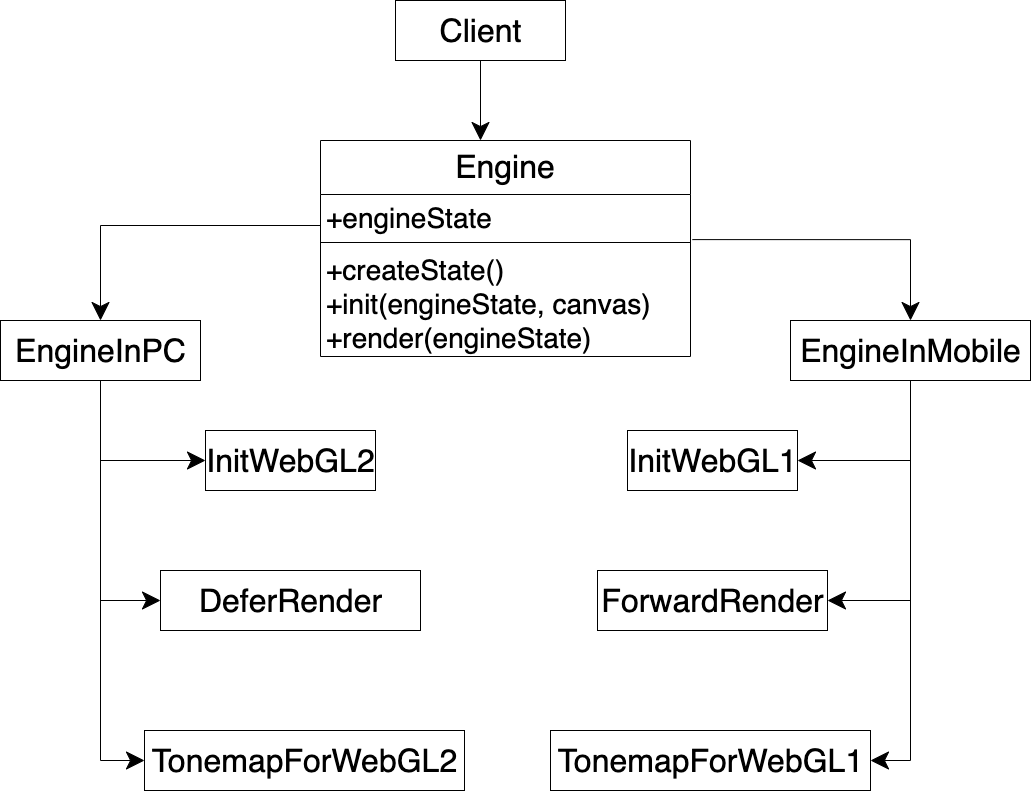

The diagram above was exported from draw.io. Its source (the exported page's mxGraphModel, read from the mxfile embedded in the PNG):
<mxGraphModel dx="1580" dy="1217" grid="1" gridSize="10" guides="1" tooltips="1" connect="1" arrows="1" fold="1" page="1" pageScale="1" pageWidth="827" pageHeight="1169" math="0" shadow="0">
  <root>
    <mxCell id="0" />
    <mxCell id="1" parent="0" />
    <mxCell id="ljXEeX-vfGUwm50TpGGy-8" style="edgeStyle=orthogonalEdgeStyle;rounded=0;orthogonalLoop=1;jettySize=auto;html=1;entryX=0;entryY=0.5;entryDx=0;entryDy=0;exitX=0.5;exitY=1;exitDx=0;exitDy=0;endSize=16;startSize=16;" parent="1" source="ljXEeX-vfGUwm50TpGGy-11" target="ljXEeX-vfGUwm50TpGGy-15" edge="1">
      <mxGeometry relative="1" as="geometry" />
    </mxCell>
    <mxCell id="ljXEeX-vfGUwm50TpGGy-9" style="edgeStyle=orthogonalEdgeStyle;rounded=0;orthogonalLoop=1;jettySize=auto;html=1;entryX=0;entryY=0.5;entryDx=0;entryDy=0;exitX=0.5;exitY=1;exitDx=0;exitDy=0;endSize=16;startSize=16;" parent="1" source="ljXEeX-vfGUwm50TpGGy-11" target="ljXEeX-vfGUwm50TpGGy-13" edge="1">
      <mxGeometry relative="1" as="geometry" />
    </mxCell>
    <mxCell id="ljXEeX-vfGUwm50TpGGy-10" style="edgeStyle=orthogonalEdgeStyle;rounded=0;orthogonalLoop=1;jettySize=auto;html=1;entryX=0;entryY=0.5;entryDx=0;entryDy=0;exitX=0.5;exitY=1;exitDx=0;exitDy=0;endSize=16;startSize=16;" parent="1" source="ljXEeX-vfGUwm50TpGGy-11" target="ljXEeX-vfGUwm50TpGGy-19" edge="1">
      <mxGeometry relative="1" as="geometry" />
    </mxCell>
    <mxCell id="ljXEeX-vfGUwm50TpGGy-11" value="EngineInPC" style="html=1;fontSize=32;" parent="1" vertex="1">
      <mxGeometry x="270" y="320" width="200" height="60" as="geometry" />
    </mxCell>
    <mxCell id="ljXEeX-vfGUwm50TpGGy-13" value="DeferRender" style="html=1;fontSize=32;" parent="1" vertex="1">
      <mxGeometry x="430" y="570" width="260" height="60" as="geometry" />
    </mxCell>
    <mxCell id="ljXEeX-vfGUwm50TpGGy-15" value="TonemapForWebGL2" style="html=1;fontSize=32;" parent="1" vertex="1">
      <mxGeometry x="414" y="730" width="320" height="60" as="geometry" />
    </mxCell>
    <mxCell id="ljXEeX-vfGUwm50TpGGy-19" value="InitWebGL2" style="html=1;fontSize=32;" parent="1" vertex="1">
      <mxGeometry x="475" y="430.0000000000002" width="170" height="60" as="geometry" />
    </mxCell>
    <mxCell id="ljXEeX-vfGUwm50TpGGy-23" style="edgeStyle=orthogonalEdgeStyle;rounded=0;orthogonalLoop=1;jettySize=auto;html=1;entryX=1;entryY=0.5;entryDx=0;entryDy=0;endSize=16;startSize=16;" parent="1" source="ljXEeX-vfGUwm50TpGGy-20" target="ljXEeX-vfGUwm50TpGGy-22" edge="1">
      <mxGeometry relative="1" as="geometry" />
    </mxCell>
    <mxCell id="ljXEeX-vfGUwm50TpGGy-33" style="edgeStyle=orthogonalEdgeStyle;rounded=0;orthogonalLoop=1;jettySize=auto;html=1;entryX=1;entryY=0.5;entryDx=0;entryDy=0;endSize=16;startSize=16;" parent="1" source="ljXEeX-vfGUwm50TpGGy-20" target="ljXEeX-vfGUwm50TpGGy-30" edge="1">
      <mxGeometry relative="1" as="geometry">
        <Array as="points">
          <mxPoint x="1180" y="760" />
        </Array>
      </mxGeometry>
    </mxCell>
    <mxCell id="84sbRBZvmM8QKyM98YLW-1" style="edgeStyle=orthogonalEdgeStyle;rounded=0;orthogonalLoop=1;jettySize=auto;html=1;entryX=1;entryY=0.5;entryDx=0;entryDy=0;endSize=16;startSize=16;" parent="1" source="ljXEeX-vfGUwm50TpGGy-20" target="ljXEeX-vfGUwm50TpGGy-29" edge="1">
      <mxGeometry relative="1" as="geometry" />
    </mxCell>
    <mxCell id="ljXEeX-vfGUwm50TpGGy-20" value="EngineInMobile" style="html=1;fontSize=32;" parent="1" vertex="1">
      <mxGeometry x="1060" y="320" width="240" height="60" as="geometry" />
    </mxCell>
    <mxCell id="ljXEeX-vfGUwm50TpGGy-22" value="ForwardRender" style="html=1;fontSize=32;" parent="1" vertex="1">
      <mxGeometry x="867" y="570" width="230" height="60" as="geometry" />
    </mxCell>
    <mxCell id="ljXEeX-vfGUwm50TpGGy-29" value="InitWebGL1" style="html=1;fontSize=32;" parent="1" vertex="1">
      <mxGeometry x="897" y="430.0000000000002" width="170" height="60" as="geometry" />
    </mxCell>
    <mxCell id="ljXEeX-vfGUwm50TpGGy-30" value="TonemapForWebGL1" style="html=1;fontSize=32;" parent="1" vertex="1">
      <mxGeometry x="820" y="730" width="320" height="60" as="geometry" />
    </mxCell>
    <mxCell id="ljXEeX-vfGUwm50TpGGy-34" value="" style="edgeStyle=orthogonalEdgeStyle;rounded=0;orthogonalLoop=1;jettySize=auto;html=1;endSize=16;startSize=16;" parent="1" source="ljXEeX-vfGUwm50TpGGy-35" edge="1">
      <mxGeometry relative="1" as="geometry">
        <mxPoint x="750.0000000000002" y="140" as="targetPoint" />
      </mxGeometry>
    </mxCell>
    <mxCell id="ljXEeX-vfGUwm50TpGGy-35" value="Client" style="html=1;fontSize=32;" parent="1" vertex="1">
      <mxGeometry x="665" y="2.2737367544323206e-13" width="170" height="60" as="geometry" />
    </mxCell>
    <mxCell id="ljXEeX-vfGUwm50TpGGy-38" style="edgeStyle=orthogonalEdgeStyle;rounded=0;orthogonalLoop=1;jettySize=auto;html=1;entryX=0.5;entryY=0;entryDx=0;entryDy=0;endSize=16;startSize=16;" parent="1" target="ljXEeX-vfGUwm50TpGGy-11" edge="1">
      <mxGeometry relative="1" as="geometry">
        <mxPoint x="590" y="225.00000000000045" as="sourcePoint" />
      </mxGeometry>
    </mxCell>
    <mxCell id="ljXEeX-vfGUwm50TpGGy-39" style="edgeStyle=orthogonalEdgeStyle;rounded=0;orthogonalLoop=1;jettySize=auto;html=1;endSize=16;startSize=16;exitX=1.005;exitY=1.025;exitDx=0;exitDy=0;exitPerimeter=0;" parent="1" source="7KPs4u_HCUBVsrgKbvDh-2" target="ljXEeX-vfGUwm50TpGGy-20" edge="1">
      <mxGeometry relative="1" as="geometry">
        <mxPoint x="942.0000000000005" y="245.00000000000045" as="sourcePoint" />
      </mxGeometry>
    </mxCell>
    <mxCell id="7KPs4u_HCUBVsrgKbvDh-1" value="Engine" style="swimlane;fontStyle=0;align=center;verticalAlign=top;childLayout=stackLayout;horizontal=1;startSize=54;horizontalStack=0;resizeParent=1;resizeParentMax=0;resizeLast=0;collapsible=1;marginBottom=0;fontSize=32;" parent="1" vertex="1">
      <mxGeometry x="590" y="140" width="370" height="216" as="geometry" />
    </mxCell>
    <mxCell id="7KPs4u_HCUBVsrgKbvDh-2" value="+engineState" style="text;strokeColor=none;fillColor=none;align=left;verticalAlign=top;spacingLeft=4;spacingRight=4;overflow=hidden;rotatable=0;points=[[0,0.5],[1,0.5]];portConstraint=eastwest;fontSize=28;" parent="7KPs4u_HCUBVsrgKbvDh-1" vertex="1">
      <mxGeometry y="54" width="370" height="44" as="geometry" />
    </mxCell>
    <mxCell id="7KPs4u_HCUBVsrgKbvDh-3" value="" style="line;strokeWidth=1;fillColor=none;align=left;verticalAlign=middle;spacingTop=-1;spacingLeft=3;spacingRight=3;rotatable=0;labelPosition=right;points=[];portConstraint=eastwest;" parent="7KPs4u_HCUBVsrgKbvDh-1" vertex="1">
      <mxGeometry y="98" width="370" height="8" as="geometry" />
    </mxCell>
    <mxCell id="7KPs4u_HCUBVsrgKbvDh-4" value="+createState()&#10;+init(engineState, canvas)&#10;+render(engineState)" style="text;strokeColor=none;fillColor=none;align=left;verticalAlign=top;spacingLeft=4;spacingRight=4;overflow=hidden;rotatable=0;points=[[0,0.5],[1,0.5]];portConstraint=eastwest;fontSize=28;" parent="7KPs4u_HCUBVsrgKbvDh-1" vertex="1">
      <mxGeometry y="106" width="370" height="110" as="geometry" />
    </mxCell>
  </root>
</mxGraphModel>